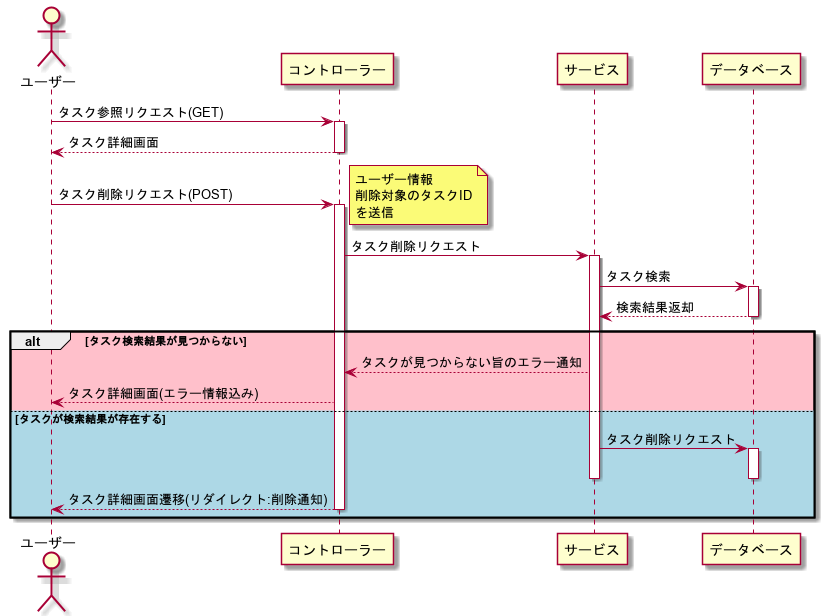

The diagram above was rendered by PlantUML. Its source (embedded in the PNG):
@startuml
actor "ユーザー" as user
participant "コントローラー" as con
participant "サービス" as ser
participant "データベース" as db

user -> con: タスク参照リクエスト(GET)
activate con
con --> user: タスク詳細画面
deactivate con

user -> con: タスク削除リクエスト(POST)
note right
    ユーザー情報
    削除対象のタスクID
    を送信
end note
activate con

con -> ser: タスク削除リクエスト
activate ser
ser -> db: タスク検索
activate db
db --> ser: 検索結果返却
deactivate db

alt #pink タスク検索結果が見つからない
    ser --> con: タスクが見つからない旨のエラー通知
    con --> user: タスク詳細画面(エラー情報込み)
else #lightblue タスクが検索結果が存在する
    ser -> db: タスク削除リクエスト
    activate db
    deactivate db

            deactivate ser
            con --> user: タスク詳細画面遷移(リダイレクト:削除通知)
            deactivate con

end

@enduml